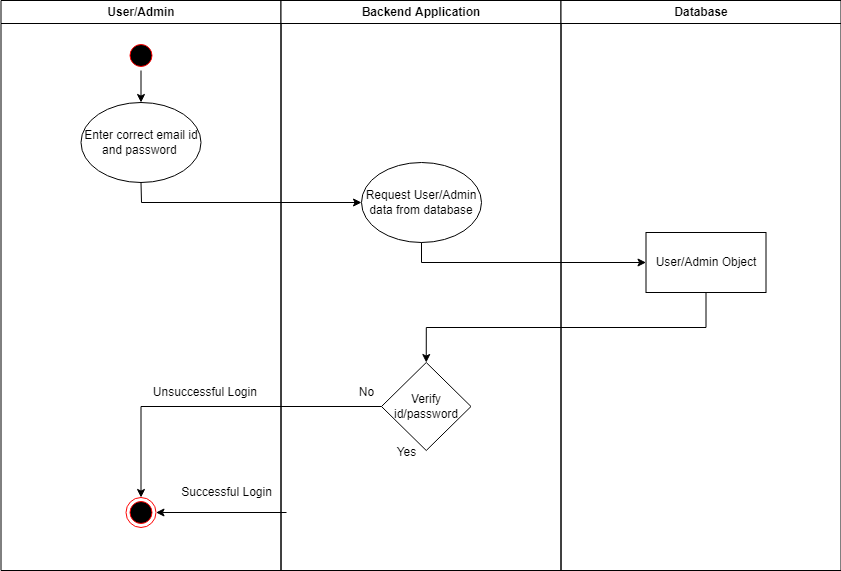

The diagram above was exported from draw.io. Its source (the exported page's mxGraphModel, read from the mxfile embedded in the PNG):
<mxGraphModel dx="1277" dy="640" grid="1" gridSize="10" guides="1" tooltips="1" connect="1" arrows="1" fold="1" page="1" pageScale="1" pageWidth="1169" pageHeight="826" background="none" math="0" shadow="0">
  <root>
    <mxCell id="0" />
    <mxCell id="1" parent="0" />
    <mxCell id="2" value="User/Admin" style="swimlane;whiteSpace=wrap" parent="1" vertex="1">
      <mxGeometry x="164.5" y="128" width="280" height="570" as="geometry" />
    </mxCell>
    <mxCell id="otQaoyjGbPgTU3Y7XGhw-64" style="edgeStyle=orthogonalEdgeStyle;rounded=0;orthogonalLoop=1;jettySize=auto;html=1;exitX=0.5;exitY=1;exitDx=0;exitDy=0;entryX=0.5;entryY=0;entryDx=0;entryDy=0;fontSize=12;" edge="1" parent="2" source="5" target="otQaoyjGbPgTU3Y7XGhw-42">
      <mxGeometry relative="1" as="geometry" />
    </mxCell>
    <mxCell id="5" value="" style="ellipse;shape=startState;fillColor=#000000;strokeColor=#ff0000;" parent="2" vertex="1">
      <mxGeometry x="125" y="40" width="30" height="30" as="geometry" />
    </mxCell>
    <mxCell id="otQaoyjGbPgTU3Y7XGhw-42" value="Enter correct email id and password&amp;nbsp;" style="ellipse;whiteSpace=wrap;html=1;" vertex="1" parent="2">
      <mxGeometry x="80" y="102" width="120" height="80" as="geometry" />
    </mxCell>
    <mxCell id="38" value="" style="ellipse;shape=endState;fillColor=#000000;strokeColor=#ff0000" parent="2" vertex="1">
      <mxGeometry x="125" y="497" width="30" height="30" as="geometry" />
    </mxCell>
    <mxCell id="otQaoyjGbPgTU3Y7XGhw-67" value="Unsuccessful Login&amp;nbsp;" style="text;html=1;align=center;verticalAlign=middle;resizable=0;points=[];autosize=1;strokeColor=none;fillColor=none;fontSize=12;" vertex="1" parent="2">
      <mxGeometry x="145.5" y="382" width="120" height="20" as="geometry" />
    </mxCell>
    <mxCell id="otQaoyjGbPgTU3Y7XGhw-69" value="Successful Login" style="text;html=1;align=center;verticalAlign=middle;resizable=0;points=[];autosize=1;strokeColor=none;fillColor=none;fontSize=12;" vertex="1" parent="2">
      <mxGeometry x="170" y="482" width="110" height="20" as="geometry" />
    </mxCell>
    <mxCell id="3" value="Backend Application" style="swimlane;whiteSpace=wrap" parent="1" vertex="1">
      <mxGeometry x="444.5" y="128" width="280" height="570" as="geometry" />
    </mxCell>
    <mxCell id="otQaoyjGbPgTU3Y7XGhw-51" value="Request User/Admin data from database" style="ellipse;whiteSpace=wrap;html=1;" vertex="1" parent="3">
      <mxGeometry x="80.5" y="162" width="120" height="80" as="geometry" />
    </mxCell>
    <mxCell id="otQaoyjGbPgTU3Y7XGhw-49" value="&lt;font style=&quot;font-size: 12px&quot;&gt;Verify id/password&lt;/font&gt;" style="rhombus;whiteSpace=wrap;html=1;" vertex="1" parent="3">
      <mxGeometry x="100.5" y="362" width="89.5" height="88" as="geometry" />
    </mxCell>
    <mxCell id="otQaoyjGbPgTU3Y7XGhw-65" value="No" style="text;html=1;align=center;verticalAlign=middle;resizable=0;points=[];autosize=1;strokeColor=none;fillColor=none;fontSize=12;" vertex="1" parent="3">
      <mxGeometry x="70.5" y="382" width="30" height="20" as="geometry" />
    </mxCell>
    <mxCell id="otQaoyjGbPgTU3Y7XGhw-66" value="Yes" style="text;html=1;align=center;verticalAlign=middle;resizable=0;points=[];autosize=1;strokeColor=none;fillColor=none;fontSize=12;" vertex="1" parent="3">
      <mxGeometry x="110.5" y="442" width="30" height="20" as="geometry" />
    </mxCell>
    <mxCell id="4" value="Database" style="swimlane;whiteSpace=wrap" parent="1" vertex="1">
      <mxGeometry x="724.5" y="128" width="280" height="570" as="geometry" />
    </mxCell>
    <mxCell id="otQaoyjGbPgTU3Y7XGhw-54" value="User/Admin Object" style="rounded=0;whiteSpace=wrap;html=1;" vertex="1" parent="4">
      <mxGeometry x="85" y="232" width="120" height="60" as="geometry" />
    </mxCell>
    <mxCell id="otQaoyjGbPgTU3Y7XGhw-48" value="" style="endArrow=classic;html=1;rounded=0;exitX=0.5;exitY=1;exitDx=0;exitDy=0;entryX=0;entryY=0.5;entryDx=0;entryDy=0;" edge="1" parent="1" source="otQaoyjGbPgTU3Y7XGhw-42" target="otQaoyjGbPgTU3Y7XGhw-51">
      <mxGeometry width="50" height="50" relative="1" as="geometry">
        <mxPoint x="560" y="350" as="sourcePoint" />
        <mxPoint x="520" y="330" as="targetPoint" />
        <Array as="points">
          <mxPoint x="305" y="330" />
        </Array>
      </mxGeometry>
    </mxCell>
    <mxCell id="otQaoyjGbPgTU3Y7XGhw-58" style="edgeStyle=orthogonalEdgeStyle;rounded=0;orthogonalLoop=1;jettySize=auto;html=1;exitX=0.5;exitY=1;exitDx=0;exitDy=0;entryX=0;entryY=0.5;entryDx=0;entryDy=0;" edge="1" parent="1" source="otQaoyjGbPgTU3Y7XGhw-51" target="otQaoyjGbPgTU3Y7XGhw-54">
      <mxGeometry relative="1" as="geometry" />
    </mxCell>
    <mxCell id="otQaoyjGbPgTU3Y7XGhw-60" style="edgeStyle=orthogonalEdgeStyle;rounded=0;orthogonalLoop=1;jettySize=auto;html=1;exitX=0.5;exitY=1;exitDx=0;exitDy=0;entryX=0.5;entryY=0;entryDx=0;entryDy=0;" edge="1" parent="1" source="otQaoyjGbPgTU3Y7XGhw-54" target="otQaoyjGbPgTU3Y7XGhw-49">
      <mxGeometry relative="1" as="geometry" />
    </mxCell>
    <mxCell id="otQaoyjGbPgTU3Y7XGhw-62" style="edgeStyle=orthogonalEdgeStyle;rounded=0;orthogonalLoop=1;jettySize=auto;html=1;exitX=0;exitY=0.5;exitDx=0;exitDy=0;fontSize=12;entryX=0.5;entryY=0;entryDx=0;entryDy=0;" edge="1" parent="1" source="otQaoyjGbPgTU3Y7XGhw-49" target="38">
      <mxGeometry relative="1" as="geometry">
        <mxPoint x="490" y="430" as="targetPoint" />
      </mxGeometry>
    </mxCell>
    <mxCell id="otQaoyjGbPgTU3Y7XGhw-74" style="edgeStyle=orthogonalEdgeStyle;rounded=0;orthogonalLoop=1;jettySize=auto;html=1;exitX=0;exitY=0.5;exitDx=0;exitDy=0;entryX=1;entryY=0.5;entryDx=0;entryDy=0;fontSize=12;" edge="1" parent="1" target="38">
      <mxGeometry relative="1" as="geometry">
        <mxPoint x="450" y="640" as="sourcePoint" />
      </mxGeometry>
    </mxCell>
  </root>
</mxGraphModel>